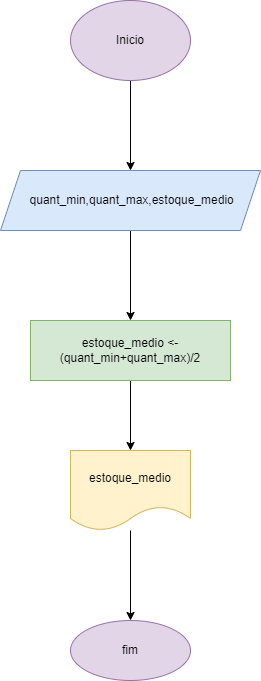

The diagram above was exported from draw.io. Its source (the exported page's mxGraphModel, read from the mxfile embedded in the PNG):
<mxGraphModel dx="1422" dy="794" grid="1" gridSize="10" guides="1" tooltips="1" connect="1" arrows="1" fold="1" page="1" pageScale="1" pageWidth="827" pageHeight="1169" math="0" shadow="0">
  <root>
    <mxCell id="0" />
    <mxCell id="1" parent="0" />
    <mxCell id="V9g_VjiXS1Csv4mI3hdM-3" value="" style="edgeStyle=orthogonalEdgeStyle;rounded=0;orthogonalLoop=1;jettySize=auto;html=1;" edge="1" parent="1" source="V9g_VjiXS1Csv4mI3hdM-1" target="V9g_VjiXS1Csv4mI3hdM-2">
      <mxGeometry relative="1" as="geometry" />
    </mxCell>
    <mxCell id="V9g_VjiXS1Csv4mI3hdM-1" value="Inicio" style="ellipse;whiteSpace=wrap;html=1;fillColor=#e1d5e7;strokeColor=#9673a6;" vertex="1" parent="1">
      <mxGeometry x="340" y="40" width="120" height="80" as="geometry" />
    </mxCell>
    <mxCell id="V9g_VjiXS1Csv4mI3hdM-5" value="" style="edgeStyle=orthogonalEdgeStyle;rounded=0;orthogonalLoop=1;jettySize=auto;html=1;" edge="1" parent="1" source="V9g_VjiXS1Csv4mI3hdM-2" target="V9g_VjiXS1Csv4mI3hdM-4">
      <mxGeometry relative="1" as="geometry" />
    </mxCell>
    <mxCell id="V9g_VjiXS1Csv4mI3hdM-2" value="&amp;nbsp;quant_min,quant_max,estoque_medio" style="shape=parallelogram;perimeter=parallelogramPerimeter;whiteSpace=wrap;html=1;fixedSize=1;fillColor=#dae8fc;strokeColor=#6c8ebf;" vertex="1" parent="1">
      <mxGeometry x="270" y="210" width="260" height="60" as="geometry" />
    </mxCell>
    <mxCell id="V9g_VjiXS1Csv4mI3hdM-7" value="" style="edgeStyle=orthogonalEdgeStyle;rounded=0;orthogonalLoop=1;jettySize=auto;html=1;" edge="1" parent="1" source="V9g_VjiXS1Csv4mI3hdM-4" target="V9g_VjiXS1Csv4mI3hdM-6">
      <mxGeometry relative="1" as="geometry" />
    </mxCell>
    <mxCell id="V9g_VjiXS1Csv4mI3hdM-4" value="estoque_medio &amp;lt;- (quant_min+quant_max)/2" style="whiteSpace=wrap;html=1;fillColor=#d5e8d4;strokeColor=#82b366;" vertex="1" parent="1">
      <mxGeometry x="300" y="360" width="200" height="60" as="geometry" />
    </mxCell>
    <mxCell id="V9g_VjiXS1Csv4mI3hdM-9" value="" style="edgeStyle=orthogonalEdgeStyle;rounded=0;orthogonalLoop=1;jettySize=auto;html=1;" edge="1" parent="1" source="V9g_VjiXS1Csv4mI3hdM-6" target="V9g_VjiXS1Csv4mI3hdM-8">
      <mxGeometry relative="1" as="geometry" />
    </mxCell>
    <mxCell id="V9g_VjiXS1Csv4mI3hdM-6" value="estoque_medio" style="shape=document;whiteSpace=wrap;html=1;boundedLbl=1;fillColor=#fff2cc;strokeColor=#d6b656;" vertex="1" parent="1">
      <mxGeometry x="340" y="490" width="120" height="80" as="geometry" />
    </mxCell>
    <mxCell id="V9g_VjiXS1Csv4mI3hdM-8" value="fim" style="ellipse;whiteSpace=wrap;html=1;fillColor=#e1d5e7;strokeColor=#9673a6;" vertex="1" parent="1">
      <mxGeometry x="340" y="660" width="120" height="60" as="geometry" />
    </mxCell>
  </root>
</mxGraphModel>